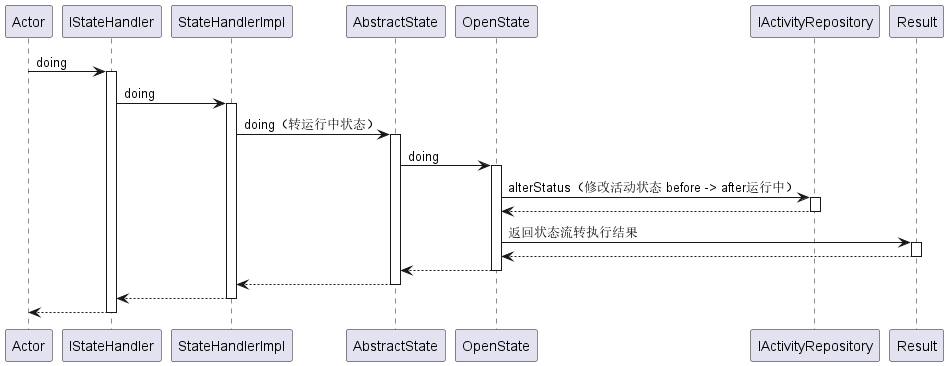

The diagram above was rendered by PlantUML. Its source (embedded in the PNG):
@startuml
participant Actor
Actor -> IStateHandler : doing
activate IStateHandler
IStateHandler -> StateHandlerImpl : doing
activate StateHandlerImpl
StateHandlerImpl -> AbstractState : doing（转运行中状态）
activate AbstractState
AbstractState -> OpenState : doing
activate OpenState
OpenState -> IActivityRepository : alterStatus（修改活动状态 before -> after运行中）
activate IActivityRepository
IActivityRepository --> OpenState
deactivate IActivityRepository
OpenState -> Result : 返回状态流转执行结果
activate Result
Result --> OpenState
deactivate Result
OpenState --> AbstractState
deactivate OpenState
AbstractState --> StateHandlerImpl
deactivate AbstractState
StateHandlerImpl --> IStateHandler
deactivate StateHandlerImpl
return
@enduml